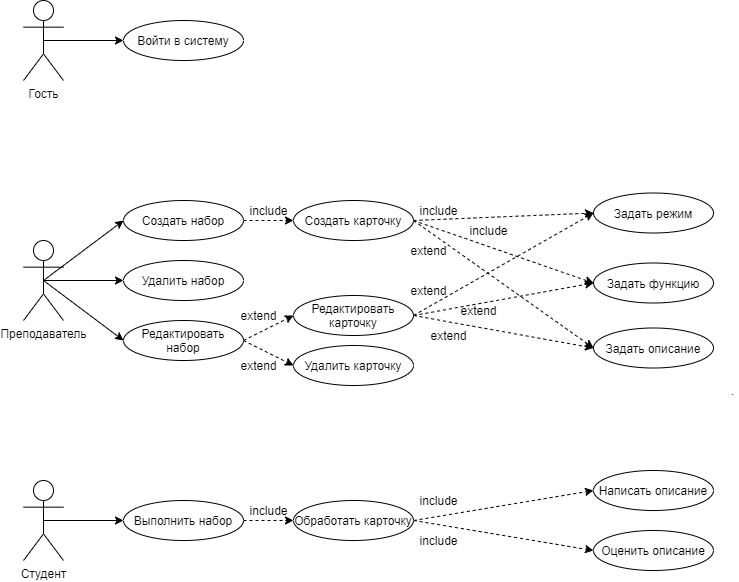

The diagram above was exported from draw.io. Its source (the exported page's mxGraphModel, read from the mxfile embedded in the PNG):
<mxGraphModel dx="1422" dy="800" grid="0" gridSize="10" guides="1" tooltips="1" connect="1" arrows="1" fold="1" page="1" pageScale="1" pageWidth="850" pageHeight="1100" background="#ffffff" math="0" shadow="0">
  <root>
    <mxCell id="0" />
    <mxCell id="1" parent="0" />
    <mxCell id="77FsbUDk7Hk7Wqbsf2-5-70" style="edgeStyle=none;rounded=0;orthogonalLoop=1;jettySize=auto;html=1;exitX=0.5;exitY=0.5;exitDx=0;exitDy=0;exitPerimeter=0;entryX=0;entryY=0.5;entryDx=0;entryDy=0;startFill=1;strokeColor=default;" edge="1" parent="1" source="77FsbUDk7Hk7Wqbsf2-5-1" target="77FsbUDk7Hk7Wqbsf2-5-9">
      <mxGeometry relative="1" as="geometry" />
    </mxCell>
    <mxCell id="77FsbUDk7Hk7Wqbsf2-5-71" style="edgeStyle=none;rounded=0;orthogonalLoop=1;jettySize=auto;html=1;exitX=0.5;exitY=0.5;exitDx=0;exitDy=0;exitPerimeter=0;entryX=0;entryY=0.5;entryDx=0;entryDy=0;startFill=1;strokeColor=default;" edge="1" parent="1" source="77FsbUDk7Hk7Wqbsf2-5-1" target="77FsbUDk7Hk7Wqbsf2-5-10">
      <mxGeometry relative="1" as="geometry" />
    </mxCell>
    <mxCell id="77FsbUDk7Hk7Wqbsf2-5-72" style="edgeStyle=none;rounded=0;orthogonalLoop=1;jettySize=auto;html=1;exitX=0.5;exitY=0.5;exitDx=0;exitDy=0;exitPerimeter=0;entryX=0;entryY=0.5;entryDx=0;entryDy=0;startFill=1;strokeColor=default;" edge="1" parent="1" source="77FsbUDk7Hk7Wqbsf2-5-1" target="77FsbUDk7Hk7Wqbsf2-5-11">
      <mxGeometry relative="1" as="geometry" />
    </mxCell>
    <mxCell id="77FsbUDk7Hk7Wqbsf2-5-1" value="Преподаватель" style="shape=umlActor;verticalLabelPosition=bottom;verticalAlign=top;html=1;outlineConnect=0;" vertex="1" parent="1">
      <mxGeometry x="40" y="280" width="40" height="80" as="geometry" />
    </mxCell>
    <mxCell id="77FsbUDk7Hk7Wqbsf2-5-67" style="edgeStyle=none;rounded=0;orthogonalLoop=1;jettySize=auto;html=1;exitX=0.5;exitY=0.5;exitDx=0;exitDy=0;exitPerimeter=0;entryX=0;entryY=0.5;entryDx=0;entryDy=0;startFill=1;strokeColor=default;" edge="1" parent="1" source="77FsbUDk7Hk7Wqbsf2-5-2" target="77FsbUDk7Hk7Wqbsf2-5-16">
      <mxGeometry relative="1" as="geometry" />
    </mxCell>
    <mxCell id="77FsbUDk7Hk7Wqbsf2-5-2" value="Студент" style="shape=umlActor;verticalLabelPosition=bottom;verticalAlign=top;html=1;outlineConnect=0;" vertex="1" parent="1">
      <mxGeometry x="40" y="520" width="40" height="80" as="geometry" />
    </mxCell>
    <mxCell id="77FsbUDk7Hk7Wqbsf2-5-3" value="Войти в систему" style="ellipse;whiteSpace=wrap;html=1;" vertex="1" parent="1">
      <mxGeometry x="140" y="60" width="120" height="40" as="geometry" />
    </mxCell>
    <mxCell id="77FsbUDk7Hk7Wqbsf2-5-22" style="edgeStyle=orthogonalEdgeStyle;rounded=0;orthogonalLoop=1;jettySize=auto;html=1;exitX=0.5;exitY=0.5;exitDx=0;exitDy=0;exitPerimeter=0;entryX=0;entryY=0.5;entryDx=0;entryDy=0;" edge="1" parent="1" source="77FsbUDk7Hk7Wqbsf2-5-6" target="77FsbUDk7Hk7Wqbsf2-5-3">
      <mxGeometry relative="1" as="geometry" />
    </mxCell>
    <mxCell id="77FsbUDk7Hk7Wqbsf2-5-6" value="Гость" style="shape=umlActor;verticalLabelPosition=bottom;verticalAlign=top;html=1;outlineConnect=0;" vertex="1" parent="1">
      <mxGeometry x="40" y="40" width="40" height="80" as="geometry" />
    </mxCell>
    <mxCell id="77FsbUDk7Hk7Wqbsf2-5-20" style="edgeStyle=orthogonalEdgeStyle;rounded=0;orthogonalLoop=1;jettySize=auto;html=1;exitX=1;exitY=0.5;exitDx=0;exitDy=0;entryX=0;entryY=0.5;entryDx=0;entryDy=0;dashed=1;" edge="1" parent="1" source="77FsbUDk7Hk7Wqbsf2-5-9" target="77FsbUDk7Hk7Wqbsf2-5-19">
      <mxGeometry relative="1" as="geometry" />
    </mxCell>
    <mxCell id="77FsbUDk7Hk7Wqbsf2-5-9" value="Создать набор" style="ellipse;whiteSpace=wrap;html=1;" vertex="1" parent="1">
      <mxGeometry x="140" y="240" width="120" height="40" as="geometry" />
    </mxCell>
    <mxCell id="77FsbUDk7Hk7Wqbsf2-5-10" value="Удалить набор" style="ellipse;whiteSpace=wrap;html=1;" vertex="1" parent="1">
      <mxGeometry x="140" y="300" width="120" height="40" as="geometry" />
    </mxCell>
    <mxCell id="77FsbUDk7Hk7Wqbsf2-5-26" style="rounded=0;orthogonalLoop=1;jettySize=auto;html=1;exitX=1;exitY=0.5;exitDx=0;exitDy=0;entryX=0;entryY=0.5;entryDx=0;entryDy=0;dashed=1;" edge="1" parent="1" source="77FsbUDk7Hk7Wqbsf2-5-11" target="77FsbUDk7Hk7Wqbsf2-5-24">
      <mxGeometry relative="1" as="geometry" />
    </mxCell>
    <mxCell id="77FsbUDk7Hk7Wqbsf2-5-27" style="rounded=0;orthogonalLoop=1;jettySize=auto;html=1;exitX=1;exitY=0.5;exitDx=0;exitDy=0;entryX=0;entryY=0.5;entryDx=0;entryDy=0;dashed=1;" edge="1" parent="1" source="77FsbUDk7Hk7Wqbsf2-5-11" target="77FsbUDk7Hk7Wqbsf2-5-23">
      <mxGeometry relative="1" as="geometry" />
    </mxCell>
    <mxCell id="77FsbUDk7Hk7Wqbsf2-5-11" value="Редактировать набор" style="ellipse;whiteSpace=wrap;html=1;" vertex="1" parent="1">
      <mxGeometry x="140" y="360" width="120" height="40" as="geometry" />
    </mxCell>
    <mxCell id="77FsbUDk7Hk7Wqbsf2-5-86" style="edgeStyle=none;rounded=0;orthogonalLoop=1;jettySize=auto;html=1;exitX=1;exitY=0.5;exitDx=0;exitDy=0;entryX=0;entryY=0.5;entryDx=0;entryDy=0;dashed=1;startFill=1;strokeColor=default;" edge="1" parent="1" source="77FsbUDk7Hk7Wqbsf2-5-16" target="77FsbUDk7Hk7Wqbsf2-5-79">
      <mxGeometry relative="1" as="geometry" />
    </mxCell>
    <mxCell id="77FsbUDk7Hk7Wqbsf2-5-16" value="Выполнить набор" style="ellipse;whiteSpace=wrap;html=1;" vertex="1" parent="1">
      <mxGeometry x="140" y="540" width="120" height="40" as="geometry" />
    </mxCell>
    <mxCell id="77FsbUDk7Hk7Wqbsf2-5-56" style="edgeStyle=none;rounded=0;orthogonalLoop=1;jettySize=auto;html=1;exitX=1;exitY=0.5;exitDx=0;exitDy=0;entryX=0;entryY=0.5;entryDx=0;entryDy=0;dashed=1;startFill=1;strokeColor=default;" edge="1" parent="1" source="77FsbUDk7Hk7Wqbsf2-5-19" target="77FsbUDk7Hk7Wqbsf2-5-29">
      <mxGeometry relative="1" as="geometry" />
    </mxCell>
    <mxCell id="77FsbUDk7Hk7Wqbsf2-5-57" style="edgeStyle=none;rounded=0;orthogonalLoop=1;jettySize=auto;html=1;exitX=1;exitY=0.5;exitDx=0;exitDy=0;entryX=0;entryY=0.5;entryDx=0;entryDy=0;dashed=1;startFill=1;strokeColor=default;" edge="1" parent="1" source="77FsbUDk7Hk7Wqbsf2-5-19" target="77FsbUDk7Hk7Wqbsf2-5-30">
      <mxGeometry relative="1" as="geometry" />
    </mxCell>
    <mxCell id="77FsbUDk7Hk7Wqbsf2-5-58" style="edgeStyle=none;rounded=0;orthogonalLoop=1;jettySize=auto;html=1;exitX=1;exitY=0.5;exitDx=0;exitDy=0;entryX=0;entryY=0.5;entryDx=0;entryDy=0;dashed=1;startFill=1;strokeColor=default;" edge="1" parent="1" source="77FsbUDk7Hk7Wqbsf2-5-19" target="77FsbUDk7Hk7Wqbsf2-5-31">
      <mxGeometry relative="1" as="geometry" />
    </mxCell>
    <mxCell id="77FsbUDk7Hk7Wqbsf2-5-19" value="Создать карточку" style="ellipse;whiteSpace=wrap;html=1;" vertex="1" parent="1">
      <mxGeometry x="310" y="240" width="120" height="40" as="geometry" />
    </mxCell>
    <mxCell id="77FsbUDk7Hk7Wqbsf2-5-21" value="include" style="text;html=1;align=center;verticalAlign=middle;resizable=0;points=[];autosize=1;strokeColor=none;fillColor=none;" vertex="1" parent="1">
      <mxGeometry x="260" y="240" width="50" height="20" as="geometry" />
    </mxCell>
    <mxCell id="77FsbUDk7Hk7Wqbsf2-5-23" value="Удалить карточку" style="ellipse;whiteSpace=wrap;html=1;" vertex="1" parent="1">
      <mxGeometry x="310" y="385" width="120" height="40" as="geometry" />
    </mxCell>
    <mxCell id="77FsbUDk7Hk7Wqbsf2-5-53" style="edgeStyle=none;rounded=0;orthogonalLoop=1;jettySize=auto;html=1;exitX=1;exitY=0.5;exitDx=0;exitDy=0;entryX=0;entryY=0.5;entryDx=0;entryDy=0;dashed=1;startFill=1;strokeColor=default;" edge="1" parent="1" source="77FsbUDk7Hk7Wqbsf2-5-24" target="77FsbUDk7Hk7Wqbsf2-5-29">
      <mxGeometry relative="1" as="geometry" />
    </mxCell>
    <mxCell id="77FsbUDk7Hk7Wqbsf2-5-54" style="edgeStyle=none;rounded=0;orthogonalLoop=1;jettySize=auto;html=1;exitX=1;exitY=0.5;exitDx=0;exitDy=0;entryX=0;entryY=0.5;entryDx=0;entryDy=0;dashed=1;startFill=1;strokeColor=default;" edge="1" parent="1" source="77FsbUDk7Hk7Wqbsf2-5-24" target="77FsbUDk7Hk7Wqbsf2-5-30">
      <mxGeometry relative="1" as="geometry" />
    </mxCell>
    <mxCell id="77FsbUDk7Hk7Wqbsf2-5-55" style="edgeStyle=none;rounded=0;orthogonalLoop=1;jettySize=auto;html=1;exitX=1;exitY=0.5;exitDx=0;exitDy=0;entryX=0;entryY=0.5;entryDx=0;entryDy=0;dashed=1;startFill=1;strokeColor=default;" edge="1" parent="1" source="77FsbUDk7Hk7Wqbsf2-5-24" target="77FsbUDk7Hk7Wqbsf2-5-31">
      <mxGeometry relative="1" as="geometry" />
    </mxCell>
    <mxCell id="77FsbUDk7Hk7Wqbsf2-5-24" value="Редактировать карточку" style="ellipse;whiteSpace=wrap;html=1;" vertex="1" parent="1">
      <mxGeometry x="310" y="335" width="120" height="40" as="geometry" />
    </mxCell>
    <mxCell id="77FsbUDk7Hk7Wqbsf2-5-28" value="extend" style="text;html=1;align=center;verticalAlign=middle;resizable=0;points=[];autosize=1;strokeColor=none;fillColor=none;" vertex="1" parent="1">
      <mxGeometry x="250" y="345" width="50" height="20" as="geometry" />
    </mxCell>
    <mxCell id="77FsbUDk7Hk7Wqbsf2-5-29" value="Задать режим" style="ellipse;whiteSpace=wrap;html=1;" vertex="1" parent="1">
      <mxGeometry x="610" y="232.5" width="120" height="40" as="geometry" />
    </mxCell>
    <mxCell id="77FsbUDk7Hk7Wqbsf2-5-30" value="Задать функцию" style="ellipse;whiteSpace=wrap;html=1;" vertex="1" parent="1">
      <mxGeometry x="610" y="302.5" width="120" height="40" as="geometry" />
    </mxCell>
    <mxCell id="77FsbUDk7Hk7Wqbsf2-5-31" value="Задать описание" style="ellipse;whiteSpace=wrap;html=1;" vertex="1" parent="1">
      <mxGeometry x="610" y="367.5" width="120" height="40" as="geometry" />
    </mxCell>
    <mxCell id="77FsbUDk7Hk7Wqbsf2-5-48" value="extend" style="text;html=1;align=center;verticalAlign=middle;resizable=0;points=[];autosize=1;strokeColor=none;fillColor=none;" vertex="1" parent="1">
      <mxGeometry x="250" y="395" width="50" height="20" as="geometry" />
    </mxCell>
    <mxCell id="77FsbUDk7Hk7Wqbsf2-5-59" value="include" style="text;html=1;align=center;verticalAlign=middle;resizable=0;points=[];autosize=1;strokeColor=none;fillColor=none;" vertex="1" parent="1">
      <mxGeometry x="430" y="240" width="50" height="20" as="geometry" />
    </mxCell>
    <mxCell id="77FsbUDk7Hk7Wqbsf2-5-61" value="extend" style="text;html=1;align=center;verticalAlign=middle;resizable=0;points=[];autosize=1;strokeColor=none;fillColor=none;" vertex="1" parent="1">
      <mxGeometry x="420" y="320" width="50" height="20" as="geometry" />
    </mxCell>
    <mxCell id="77FsbUDk7Hk7Wqbsf2-5-62" value="extend" style="text;html=1;align=center;verticalAlign=middle;resizable=0;points=[];autosize=1;strokeColor=none;fillColor=none;" vertex="1" parent="1">
      <mxGeometry x="470" y="340" width="50" height="20" as="geometry" />
    </mxCell>
    <mxCell id="77FsbUDk7Hk7Wqbsf2-5-63" value="extend" style="text;html=1;align=center;verticalAlign=middle;resizable=0;points=[];autosize=1;strokeColor=none;fillColor=none;" vertex="1" parent="1">
      <mxGeometry x="440" y="365" width="50" height="20" as="geometry" />
    </mxCell>
    <mxCell id="77FsbUDk7Hk7Wqbsf2-5-65" value="include" style="text;html=1;align=center;verticalAlign=middle;resizable=0;points=[];autosize=1;strokeColor=none;fillColor=none;" vertex="1" parent="1">
      <mxGeometry x="480" y="260" width="50" height="20" as="geometry" />
    </mxCell>
    <mxCell id="77FsbUDk7Hk7Wqbsf2-5-66" value="extend" style="text;html=1;align=center;verticalAlign=middle;resizable=0;points=[];autosize=1;strokeColor=none;fillColor=none;" vertex="1" parent="1">
      <mxGeometry x="420" y="280" width="50" height="20" as="geometry" />
    </mxCell>
    <mxCell id="77FsbUDk7Hk7Wqbsf2-5-83" style="edgeStyle=none;rounded=0;orthogonalLoop=1;jettySize=auto;html=1;exitX=1;exitY=0.5;exitDx=0;exitDy=0;entryX=0;entryY=0.5;entryDx=0;entryDy=0;dashed=1;startFill=1;strokeColor=default;" edge="1" parent="1" source="77FsbUDk7Hk7Wqbsf2-5-79" target="77FsbUDk7Hk7Wqbsf2-5-80">
      <mxGeometry relative="1" as="geometry" />
    </mxCell>
    <mxCell id="77FsbUDk7Hk7Wqbsf2-5-84" style="edgeStyle=none;rounded=0;orthogonalLoop=1;jettySize=auto;html=1;exitX=1;exitY=0.5;exitDx=0;exitDy=0;entryX=0;entryY=0.5;entryDx=0;entryDy=0;dashed=1;startFill=1;strokeColor=default;" edge="1" parent="1" source="77FsbUDk7Hk7Wqbsf2-5-79" target="77FsbUDk7Hk7Wqbsf2-5-81">
      <mxGeometry relative="1" as="geometry" />
    </mxCell>
    <mxCell id="77FsbUDk7Hk7Wqbsf2-5-79" value="Обработать карточку" style="ellipse;whiteSpace=wrap;html=1;" vertex="1" parent="1">
      <mxGeometry x="310" y="540" width="120" height="40" as="geometry" />
    </mxCell>
    <mxCell id="77FsbUDk7Hk7Wqbsf2-5-80" value="Написать описание" style="ellipse;whiteSpace=wrap;html=1;" vertex="1" parent="1">
      <mxGeometry x="610" y="510" width="120" height="40" as="geometry" />
    </mxCell>
    <mxCell id="77FsbUDk7Hk7Wqbsf2-5-81" value="Оценить описание" style="ellipse;whiteSpace=wrap;html=1;" vertex="1" parent="1">
      <mxGeometry x="610" y="570" width="120" height="40" as="geometry" />
    </mxCell>
    <mxCell id="77FsbUDk7Hk7Wqbsf2-5-87" value="include" style="text;html=1;align=center;verticalAlign=middle;resizable=0;points=[];autosize=1;strokeColor=none;fillColor=none;" vertex="1" parent="1">
      <mxGeometry x="260" y="540" width="50" height="20" as="geometry" />
    </mxCell>
    <mxCell id="77FsbUDk7Hk7Wqbsf2-5-88" value="include" style="text;html=1;align=center;verticalAlign=middle;resizable=0;points=[];autosize=1;strokeColor=none;fillColor=none;" vertex="1" parent="1">
      <mxGeometry x="430" y="530" width="50" height="20" as="geometry" />
    </mxCell>
    <mxCell id="77FsbUDk7Hk7Wqbsf2-5-89" value="include" style="text;html=1;align=center;verticalAlign=middle;resizable=0;points=[];autosize=1;strokeColor=none;fillColor=none;" vertex="1" parent="1">
      <mxGeometry x="430" y="570" width="50" height="20" as="geometry" />
    </mxCell>
    <mxCell id="77FsbUDk7Hk7Wqbsf2-5-91" value="." style="text;html=1;align=center;verticalAlign=middle;resizable=0;points=[];autosize=1;strokeColor=none;fillColor=none;" vertex="1" parent="1">
      <mxGeometry x="742" y="421" width="13" height="18" as="geometry" />
    </mxCell>
  </root>
</mxGraphModel>